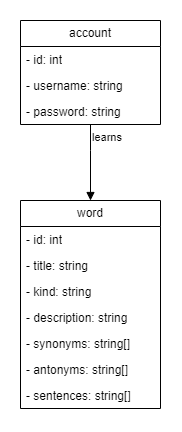

The diagram above was exported from draw.io. Its source (the exported page's mxGraphModel, read from the mxfile embedded in the PNG):
<mxGraphModel dx="875" dy="451" grid="1" gridSize="10" guides="1" tooltips="1" connect="1" arrows="1" fold="1" page="1" pageScale="1" pageWidth="827" pageHeight="1169" math="0" shadow="0">
  <root>
    <mxCell id="WIyWlLk6GJQsqaUBKTNV-0" />
    <mxCell id="WIyWlLk6GJQsqaUBKTNV-1" parent="WIyWlLk6GJQsqaUBKTNV-0" />
    <mxCell id="tTfLqhsuDGT47yXKSSaL-0" value="account" style="swimlane;fontStyle=0;childLayout=stackLayout;horizontal=1;startSize=26;fillColor=none;horizontalStack=0;resizeParent=1;resizeParentMax=0;resizeLast=0;collapsible=1;marginBottom=0;whiteSpace=wrap;html=1;" vertex="1" parent="WIyWlLk6GJQsqaUBKTNV-1">
      <mxGeometry x="80" y="60" width="140" height="104" as="geometry" />
    </mxCell>
    <mxCell id="tTfLqhsuDGT47yXKSSaL-1" value="- id: int" style="text;strokeColor=none;fillColor=none;align=left;verticalAlign=top;spacingLeft=4;spacingRight=4;overflow=hidden;rotatable=0;points=[[0,0.5],[1,0.5]];portConstraint=eastwest;whiteSpace=wrap;html=1;" vertex="1" parent="tTfLqhsuDGT47yXKSSaL-0">
      <mxGeometry y="26" width="140" height="26" as="geometry" />
    </mxCell>
    <mxCell id="tTfLqhsuDGT47yXKSSaL-2" value="- username: string" style="text;strokeColor=none;fillColor=none;align=left;verticalAlign=top;spacingLeft=4;spacingRight=4;overflow=hidden;rotatable=0;points=[[0,0.5],[1,0.5]];portConstraint=eastwest;whiteSpace=wrap;html=1;" vertex="1" parent="tTfLqhsuDGT47yXKSSaL-0">
      <mxGeometry y="52" width="140" height="26" as="geometry" />
    </mxCell>
    <mxCell id="tTfLqhsuDGT47yXKSSaL-3" value="- password: string" style="text;strokeColor=none;fillColor=none;align=left;verticalAlign=top;spacingLeft=4;spacingRight=4;overflow=hidden;rotatable=0;points=[[0,0.5],[1,0.5]];portConstraint=eastwest;whiteSpace=wrap;html=1;" vertex="1" parent="tTfLqhsuDGT47yXKSSaL-0">
      <mxGeometry y="78" width="140" height="26" as="geometry" />
    </mxCell>
    <mxCell id="tTfLqhsuDGT47yXKSSaL-4" value="word" style="swimlane;fontStyle=0;childLayout=stackLayout;horizontal=1;startSize=26;fillColor=none;horizontalStack=0;resizeParent=1;resizeParentMax=0;resizeLast=0;collapsible=1;marginBottom=0;whiteSpace=wrap;html=1;" vertex="1" parent="WIyWlLk6GJQsqaUBKTNV-1">
      <mxGeometry x="80" y="240" width="140" height="208" as="geometry" />
    </mxCell>
    <mxCell id="tTfLqhsuDGT47yXKSSaL-5" value="- id: int" style="text;strokeColor=none;fillColor=none;align=left;verticalAlign=top;spacingLeft=4;spacingRight=4;overflow=hidden;rotatable=0;points=[[0,0.5],[1,0.5]];portConstraint=eastwest;whiteSpace=wrap;html=1;" vertex="1" parent="tTfLqhsuDGT47yXKSSaL-4">
      <mxGeometry y="26" width="140" height="26" as="geometry" />
    </mxCell>
    <mxCell id="tTfLqhsuDGT47yXKSSaL-6" value="- title: string" style="text;strokeColor=none;fillColor=none;align=left;verticalAlign=top;spacingLeft=4;spacingRight=4;overflow=hidden;rotatable=0;points=[[0,0.5],[1,0.5]];portConstraint=eastwest;whiteSpace=wrap;html=1;" vertex="1" parent="tTfLqhsuDGT47yXKSSaL-4">
      <mxGeometry y="52" width="140" height="26" as="geometry" />
    </mxCell>
    <mxCell id="tTfLqhsuDGT47yXKSSaL-7" value="- kind: string" style="text;strokeColor=none;fillColor=none;align=left;verticalAlign=top;spacingLeft=4;spacingRight=4;overflow=hidden;rotatable=0;points=[[0,0.5],[1,0.5]];portConstraint=eastwest;whiteSpace=wrap;html=1;" vertex="1" parent="tTfLqhsuDGT47yXKSSaL-4">
      <mxGeometry y="78" width="140" height="26" as="geometry" />
    </mxCell>
    <mxCell id="tTfLqhsuDGT47yXKSSaL-11" value="- description: string" style="text;strokeColor=none;fillColor=none;align=left;verticalAlign=top;spacingLeft=4;spacingRight=4;overflow=hidden;rotatable=0;points=[[0,0.5],[1,0.5]];portConstraint=eastwest;whiteSpace=wrap;html=1;" vertex="1" parent="tTfLqhsuDGT47yXKSSaL-4">
      <mxGeometry y="104" width="140" height="26" as="geometry" />
    </mxCell>
    <mxCell id="tTfLqhsuDGT47yXKSSaL-10" value="- synonyms: string[]" style="text;strokeColor=none;fillColor=none;align=left;verticalAlign=top;spacingLeft=4;spacingRight=4;overflow=hidden;rotatable=0;points=[[0,0.5],[1,0.5]];portConstraint=eastwest;whiteSpace=wrap;html=1;" vertex="1" parent="tTfLqhsuDGT47yXKSSaL-4">
      <mxGeometry y="130" width="140" height="26" as="geometry" />
    </mxCell>
    <mxCell id="tTfLqhsuDGT47yXKSSaL-9" value="- antonyms: string[]" style="text;strokeColor=none;fillColor=none;align=left;verticalAlign=top;spacingLeft=4;spacingRight=4;overflow=hidden;rotatable=0;points=[[0,0.5],[1,0.5]];portConstraint=eastwest;whiteSpace=wrap;html=1;" vertex="1" parent="tTfLqhsuDGT47yXKSSaL-4">
      <mxGeometry y="156" width="140" height="26" as="geometry" />
    </mxCell>
    <mxCell id="tTfLqhsuDGT47yXKSSaL-8" value="- sentences: string[]" style="text;strokeColor=none;fillColor=none;align=left;verticalAlign=top;spacingLeft=4;spacingRight=4;overflow=hidden;rotatable=0;points=[[0,0.5],[1,0.5]];portConstraint=eastwest;whiteSpace=wrap;html=1;" vertex="1" parent="tTfLqhsuDGT47yXKSSaL-4">
      <mxGeometry y="182" width="140" height="26" as="geometry" />
    </mxCell>
    <mxCell id="tTfLqhsuDGT47yXKSSaL-17" value="learns" style="endArrow=block;endFill=1;html=1;edgeStyle=orthogonalEdgeStyle;align=left;verticalAlign=top;rounded=0;" edge="1" parent="WIyWlLk6GJQsqaUBKTNV-1" source="tTfLqhsuDGT47yXKSSaL-0" target="tTfLqhsuDGT47yXKSSaL-4">
      <mxGeometry x="-1" relative="1" as="geometry">
        <mxPoint x="260" y="240" as="sourcePoint" />
        <mxPoint x="420" y="240" as="targetPoint" />
        <Array as="points">
          <mxPoint x="150" y="190" />
          <mxPoint x="150" y="190" />
        </Array>
      </mxGeometry>
    </mxCell>
  </root>
</mxGraphModel>